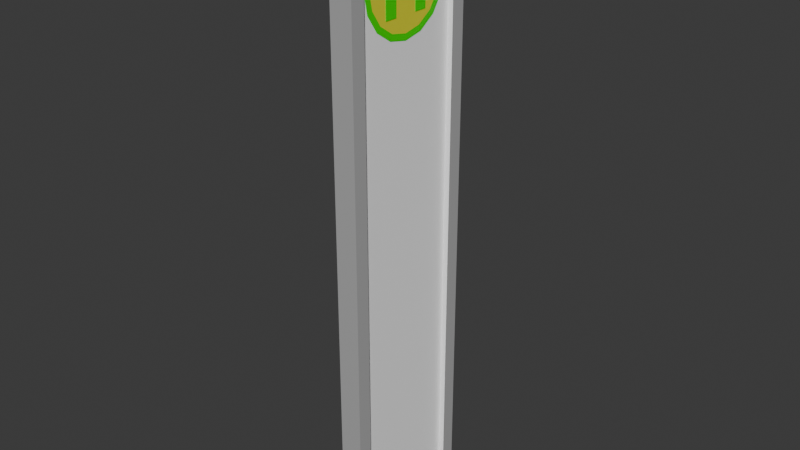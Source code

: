 # Source: bus_stop.blend  (saved by Blender 5.1.29; exported with 4.5.12 LTS)
import bpy
from mathutils import Matrix  # noqa: F401  (used for matrix-valued properties, if any)

bpy.ops.wm.read_factory_settings(use_empty=True)
scene = bpy.context.scene
scene.name = 'Scene'

# ---- collections
col_collection = bpy.data.collections.new('Collection'); scene.collection.children.link(col_collection)

# ---- materials (node trees are filled in below, after node groups)
mat_material = bpy.data.materials.new('Material')
mat_material.alpha_threshold = 0.0
mat_material.use_backface_culling_lightprobe_volume = False
mat_material.roughness = 0.5
mat_material.line_color = (0.0, 0.0, 0.0, 1.0)
mat_material_001 = bpy.data.materials.new('Material.001')
mat_material_002 = bpy.data.materials.new('Material.002')
mat_material_003 = bpy.data.materials.new('Material.003')

# ---- material node trees
mat_material.use_nodes = True; mat_material.node_tree.nodes.clear()
_N = mat_material.node_tree.nodes; _L = mat_material.node_tree.links
n0 = _N.new('ShaderNodeOutputMaterial'); n0.name = 'Material Output'; n0.location = (200, 100)
n1 = _N.new('ShaderNodeBsdfPrincipled'); n1.name = 'Principled BSDF'; n1.location = (-200, 100)
n1.inputs[0].default_value = (0.4337, 0.4337, 0.4337, 1.0)
_L.new(n1.outputs[0], n0.inputs[0])
n0.is_active_output = True
mat_material_001.use_nodes = True; mat_material_001.node_tree.nodes.clear()
_N = mat_material_001.node_tree.nodes; _L = mat_material_001.node_tree.links
n0 = _N.new('ShaderNodeBsdfPrincipled'); n0.name = 'Principled BSDF'; n0.location = (-200, 100)
n0.inputs[0].default_value = (1.0, 1.0, 1.0, 1.0)
n1 = _N.new('ShaderNodeOutputMaterial'); n1.name = 'Material Output'; n1.location = (200, 100)
_L.new(n0.outputs[0], n1.inputs[0])
n1.is_active_output = True
mat_material_002.use_nodes = True; mat_material_002.node_tree.nodes.clear()
_N = mat_material_002.node_tree.nodes; _L = mat_material_002.node_tree.links
n0 = _N.new('ShaderNodeBsdfPrincipled'); n0.name = 'Principled BSDF'; n0.location = (-200, 100)
n0.inputs[0].default_value = (0.02197, 0.8, 0.0, 1.0)
n1 = _N.new('ShaderNodeOutputMaterial'); n1.name = 'Material Output'; n1.location = (200, 100)
_L.new(n0.outputs[0], n1.inputs[0])
n1.is_active_output = True
mat_material_003.use_nodes = True; mat_material_003.node_tree.nodes.clear()
_N = mat_material_003.node_tree.nodes; _L = mat_material_003.node_tree.links
n0 = _N.new('ShaderNodeBsdfPrincipled'); n0.name = 'Principled BSDF'; n0.location = (-200, 100)
n0.inputs[0].default_value = (0.8, 0.784, 0.02669, 1.0)
n1 = _N.new('ShaderNodeOutputMaterial'); n1.name = 'Material Output'; n1.location = (200, 100)
_L.new(n0.outputs[0], n1.inputs[0])
n1.is_active_output = True

# ---- world
world_world = bpy.data.worlds.new('World'); scene.world = world_world
world_world.use_nodes = True; world_world.node_tree.nodes.clear()
_N = world_world.node_tree.nodes; _L = world_world.node_tree.links
n0 = _N.new('ShaderNodeOutputWorld'); n0.name = 'World Output'; n0.location = (200, 100)
n1 = _N.new('ShaderNodeBackground'); n1.name = 'Background'; n1.location = (-200, 100)
n1.inputs[0].default_value = (0.05088, 0.05088, 0.05088, 1.0)
_L.new(n1.outputs[0], n0.inputs[0])
n0.is_active_output = True
world_world.color = (0.05088, 0.05088, 0.05088)
world_world.sun_shadow_jitter_overblur = 0.0

# ---- meshes
me_cube_002 = bpy.data.meshes.new('Cube.002')
me_cube_002.from_pydata([(-0.5184, -1.168, 1.0), (-0.5184, -1.168, -1.0), (-0.5184, 0.0, -1.0), (-0.5184, 0.0, 1.0), (-1.0, -1.47, -1.0), (-1.0, -1.47, 1.0), (-1.0, -1.168, 1.0), (-1.0, -1.168, -1.0), (-0.5714, -0.5183, 0.6515), (-0.5714, -0.5183, 0.8481), (-0.5714, -0.2516, 0.6515), (-0.5714, -0.2516, 0.8481), (-0.5714, -0.5183, 0.7306), (-0.5714, -0.5183, 0.769), (-0.5714, -0.2516, 0.769), (-0.5714, -0.2516, 0.7306), (-0.5714, 2.98e-08, 0.769), (-0.5714, 2.98e-08, 0.7306), (-0.5398, -5.467e-15, 0.8987), (-0.5398, -0.3531, 0.8872), (-0.5398, -0.6524, 0.8548), (-0.5398, -0.8524, 0.8061), (-0.5398, -0.9226, 0.7488), (-0.5398, -0.8524, 0.6914), (-0.5398, -0.6524, 0.6428), (-0.5398, -0.3531, 0.6103), (-0.5398, -5.467e-15, 0.5989), (-0.5398, -5.467e-15, 0.9195), (-0.5398, -0.4021, 0.9065), (-0.5398, -0.743, 0.8695), (-0.5398, -0.9707, 0.8141), (-0.5398, -1.051, 0.7488), (-0.5398, -0.9707, 0.6834), (-0.5398, -0.743, 0.628), (-0.5398, -0.4021, 0.591), (-0.5398, -5.467e-15, 0.578), (0.0, -1.168, 1.0), (0.0, 0.0, 1.0), (0.0, -1.168, -1.0), (0.0, -1.47, -1.0), (0.0, -1.47, 1.0), (0.0, 0.0, -1.0), (0.0, -0.2516, 0.6515), (0.0, -0.2516, 0.8481), (0.0, -0.5183, 0.6515), (0.0, -0.5183, 0.8481), (0.0, -0.5183, 0.7306), (0.0, -0.5183, 0.769), (0.0, -0.2516, 0.7306), (0.0, -0.2516, 0.769), (0.0, 2.98e-08, 0.7306), (0.0, 2.98e-08, 0.769), (0.0, -5.467e-15, 0.9195), (0.0, -0.4021, 0.9065), (0.0, -0.743, 0.8695), (-1.192e-07, -0.9707, 0.8141), (-1.788e-07, -1.051, 0.7488), (-2.98e-07, -0.9707, 0.6834), (-2.98e-07, -0.743, 0.628), (-2.98e-07, -0.4021, 0.591), (-2.98e-07, -5.467e-15, 0.578), (-0.5184, -1.47, 1.0), (-0.5184, -1.47, -1.0)], [], [(37, 3, 0, 36), (1, 0, 3, 2), (62, 61, 5, 4), (0, 6, 5, 61), (4, 5, 6, 7), (13, 9, 11, 14), (47, 45, 9, 13), (43, 11, 9, 45), (44, 46, 12, 8), (46, 47, 13, 12), (8, 12, 15, 10), (12, 13, 14, 15), (15, 14, 16, 17), (48, 15, 17, 50), (19, 20, 21, 22, 23, 24, 25, 26, 18), (23, 22, 31, 32), (20, 19, 28, 29), (18, 26, 35, 27), (24, 23, 32, 33), (21, 20, 29, 30), (25, 24, 33, 34), (22, 21, 30, 31), (19, 18, 27, 28), (26, 25, 34, 35), (1, 38, 39, 62), (2, 41, 38, 1), (14, 49, 51, 16), (10, 15, 48, 42), (10, 42, 44, 8), (14, 11, 43, 49), (28, 27, 52, 53), (35, 34, 59, 60), (33, 32, 57, 58), (31, 30, 55, 56), (29, 28, 53, 54), (34, 33, 58, 59), (32, 31, 56, 57), (30, 29, 54, 55), (7, 1, 62, 4), (36, 0, 61, 40), (39, 40, 61, 62), (1, 7, 6, 0)])
me_cube_002.polygons.foreach_set('material_index', [1, 1, 0, 0, 0, 2, 2, 2, 2, 2, 2, 2, 2, 2, 3, 2, 2, 2, 2, 2, 2, 2, 2, 2, 0, 1, 2, 2, 2, 2, 2, 2, 2, 2, 2, 2, 2, 2, 0, 0, 0, 1])
_uv = me_cube_002.uv_layers.new(name='UVMap')
_uv.uv.foreach_set('vector', [0.75, 0.625, 0.875, 0.625, 0.875, 0.7123, 0.75, 0.7123, 0.375, 0.0377, 0.625, 0.0377, 0.625, 0.125, 0.375, 0.125, 0.375, 0.9375, 0.625, 0.9375, 0.625, 1.0, 0.375, 1.0, 0.8125, 0.7123, 0.875, 0.7123, 0.875, 0.75, 0.8125, 0.75, 0.375, 0.0, 0.625, 0.0, 0.625, 0.0377, 0.375, 0.0377, 0.5417, 0.0, 0.625, 0.0, 0.625, 0.25, 0.5417, 0.25, 0.5417, 0.875, 0.625, 0.875, 0.625, 1.0, 0.5417, 1.0, 0.75, 0.5, 0.875, 0.5, 0.875, 0.75, 0.75, 0.75, 0.375, 0.875, 0.4583, 0.875, 0.4583, 1.0, 0.375, 1.0, 0.4583, 0.875, 0.5417, 0.875, 0.5417, 1.0, 0.4583, 1.0, 0.375, 0.0, 0.4583, 0.0, 0.4583, 0.25, 0.375, 0.25, 0.4583, 0.0, 0.5417, 0.0, 0.5417, 0.25, 0.4583, 0.25, 0.4583, 0.25, 0.5417, 0.25, 0.5417, 0.25, 0.4583, 0.25, 0.4583, 0.375, 0.4583, 0.25, 0.4583, 0.25, 0.4583, 0.375, 0.0, 0.0, 0.0, 0.0, 0.0, 0.0, 0.0, 0.0, 0.0, 0.0, 0.0, 0.0, 0.0, 0.0, 0.0, 0.0, 0.0, 0.0, 0.0, 0.0, 0.0, 0.0, 0.0, 0.0, 0.0, 0.0, 0.0, 0.0, 0.0, 0.0, 0.0, 0.0, 0.0, 0.0, 0.0, 0.0, 0.0, 0.0, 0.0, 0.0, 0.0, 0.0, 0.0, 0.0, 0.0, 0.0, 0.0, 0.0, 0.0, 0.0, 0.0, 0.0, 0.0, 0.0, 0.0, 0.0, 0.0, 0.0, 0.0, 0.0, 0.0, 0.0, 0.0, 0.0, 0.0, 0.0, 0.0, 0.0, 0.0, 0.0, 0.0, 0.0, 0.0, 0.0, 0.0, 0.0, 0.0, 0.0, 0.0, 0.0, 0.0, 0.0, 0.0, 0.0, 0.0, 0.0, 0.0, 0.0, 0.0, 0.0, 0.1875, 0.7123, 0.25, 0.7123, 0.25, 0.75, 0.1875, 0.75, 0.125, 0.625, 0.25, 0.625, 0.25, 0.7123, 0.125, 0.7123, 0.5417, 0.25, 0.5417, 0.375, 0.5417, 0.375, 0.5417, 0.25, 0.375, 0.25, 0.4583, 0.25, 0.4583, 0.375, 0.375, 0.375, 0.125, 0.5, 0.25, 0.5, 0.25, 0.75, 0.125, 0.75, 0.5417, 0.25, 0.625, 0.25, 0.625, 0.375, 0.5417, 0.375, 0.0, 0.0, 0.0, 0.0, 0.0, 0.0, 0.0, 0.0, 0.0, 0.0, 0.0, 0.0, 0.0, 0.0, 0.0, 0.0, 0.0, 0.0, 0.0, 0.0, 0.0, 0.0, 0.0, 0.0, 0.0, 0.0, 0.0, 0.0, 0.0, 0.0, 0.0, 0.0, 0.0, 0.0, 0.0, 0.0, 0.0, 0.0, 0.0, 0.0, 0.0, 0.0, 0.0, 0.0, 0.0, 0.0, 0.0, 0.0, 0.0, 0.0, 0.0, 0.0, 0.0, 0.0, 0.0, 0.0, 0.0, 0.0, 0.0, 0.0, 0.0, 0.0, 0.0, 0.0, 0.125, 0.7123, 0.1875, 0.7123, 0.1875, 0.75, 0.125, 0.75, 0.75, 0.7123, 0.8125, 0.7123, 0.8125, 0.75, 0.75, 0.75, 0.375, 0.875, 0.625, 0.875, 0.625, 0.9375, 0.375, 0.9375, 0.1875, 0.7123, 0.125, 0.7123, 0.625, 0.0377, 0.8125, 0.7123])
me_cube_002.materials.append(mat_material)
me_cube_002.materials.append(mat_material_001)
me_cube_002.materials.append(mat_material_002)
me_cube_002.materials.append(mat_material_003)
me_cube_002.update()

# ---- objects
ob_cube_001 = bpy.data.objects.new('Cube.001', me_cube_002)

# ---- transforms, parenting, visibility, modifiers, constraints
ob_cube_001.location = (0.0, 0.0, 1.0)
ob_cube_001.scale = (0.03791, 0.1625, 1.0)
_m = ob_cube_001.modifiers.new('Mirror', 'MIRROR')
_m.use_axis = (True, True, False)

# ---- collection membership
col_collection.objects.link(ob_cube_001)

# ---- scene / render settings (as saved in the file)
scene.frame_start = 1; scene.frame_end = 250; scene.frame_set(1)
scene.render.engine = 'BLENDER_EEVEE_NEXT'
scene.render.bake_bias = 0.0
scene.render.bake_samples = 0
scene.cycles.sampling_pattern = 'TABULATED_SOBOL'
scene.eevee.use_volume_custom_range = False
bpy.context.view_layer.update()

# ---- added for rendering (the .blend has no active camera and no usable light): camera, sun
cam_auto = bpy.data.cameras.new('AutoCamera')
cam_auto.lens = 50.0
cam_auto.sensor_width = 36.0
cam_auto.clip_end = 1000.0
ob_auto_camera = bpy.data.objects.new('AutoCamera', cam_auto)
scene.collection.objects.link(ob_auto_camera)
ob_auto_camera.location = (1.90378, -2.28453, 2.52302)
ob_auto_camera.rotation_euler = (1.09748, -7.21219e-08, 0.694738)
scene.camera = ob_auto_camera
light_auto_sun = bpy.data.lights.new('AutoSun', 'SUN')
light_auto_sun.energy = 3.0
light_auto_sun.angle = 0.0523599
ob_auto_sun = bpy.data.objects.new('AutoSun', light_auto_sun)
scene.collection.objects.link(ob_auto_sun)
ob_auto_sun.rotation_euler = (0.872665, 0.174533, 0.523599)
bpy.context.view_layer.update()

